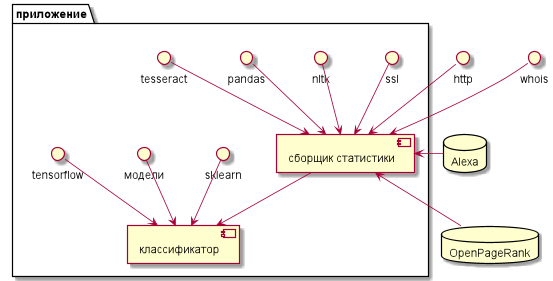

The diagram above was rendered by PlantUML. Its source (embedded in the PNG):
@startuml

scale 2

database Alexa
database OpenPageRank

() http
() whois

package "приложение"{
    http --> [сборщик статистики]
    Alexa -l-> [сборщик статистики]
    OpenPageRank -u-> [сборщик статистики]
    ssl --> [сборщик статистики]
    nltk --> [сборщик статистики]
    pandas --> [сборщик статистики]
    whois --> [сборщик статистики]
    tesseract --> [сборщик статистики]

    [сборщик статистики] --> [классификатор]
    sklearn --> [классификатор]
    модели --> [классификатор]
    tensorflow --> [классификатор]
}

@enduml